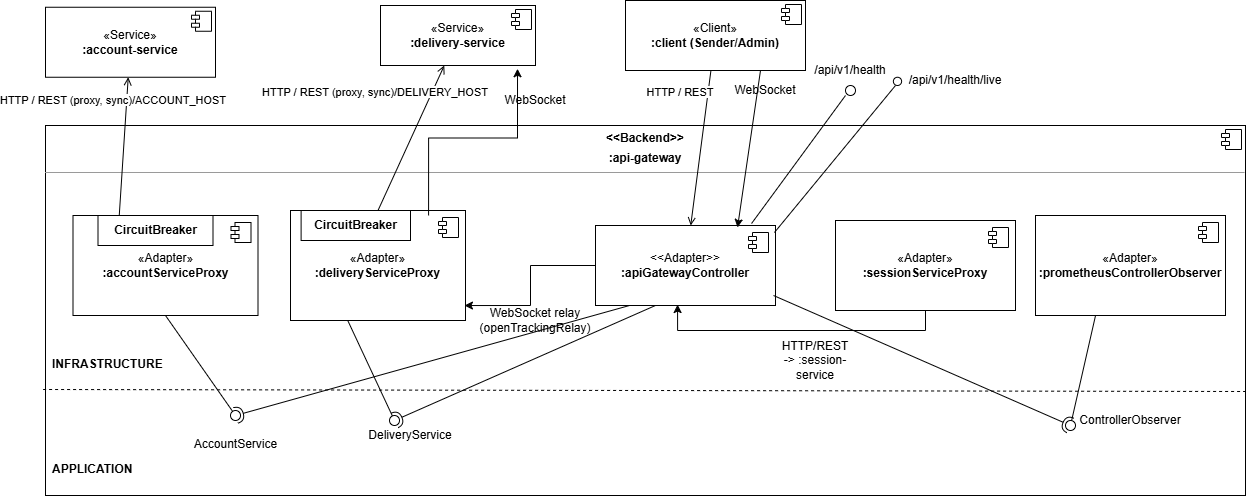

The diagram above was exported from draw.io. Its source (the exported page's mxGraphModel, read from the mxfile embedded in the PNG):
<mxGraphModel dx="1414" dy="743" grid="1" gridSize="10" guides="1" tooltips="1" connect="1" arrows="1" fold="1" page="1" pageScale="1" pageWidth="827" pageHeight="1169" math="0" shadow="0">
  <root>
    <mxCell id="0" />
    <mxCell id="1" parent="0" />
    <mxCell id="3SB_DBswf-qORMqN8HN1-72" parent="1" style="html=1;whiteSpace=wrap;fontColor=#000000;" value="«Client»&lt;br&gt;&lt;b&gt;:client (Sender/Admin)&lt;/b&gt;" vertex="1">
      <mxGeometry height="70" width="180" x="640" y="5" as="geometry" />
    </mxCell>
    <mxCell id="3SB_DBswf-qORMqN8HN1-73" parent="3SB_DBswf-qORMqN8HN1-72" style="shape=component;jettyWidth=8;jettyHeight=4;" value="" vertex="1">
      <mxGeometry height="20" relative="1" width="20" x="1" as="geometry">
        <mxPoint x="-24" y="4" as="offset" />
      </mxGeometry>
    </mxCell>
    <mxCell id="3SB_DBswf-qORMqN8HN1-74" parent="1" style="html=1;whiteSpace=wrap;fontColor=#000000;" value="«Service»&lt;br&gt;&lt;b&gt;:account-service&lt;/b&gt;" vertex="1">
      <mxGeometry height="70" width="170" x="60" y="11.75" as="geometry" />
    </mxCell>
    <mxCell id="3SB_DBswf-qORMqN8HN1-75" parent="3SB_DBswf-qORMqN8HN1-74" style="shape=component;jettyWidth=8;jettyHeight=4;" value="" vertex="1">
      <mxGeometry height="20" relative="1" width="20" x="1" as="geometry">
        <mxPoint x="-24" y="4" as="offset" />
      </mxGeometry>
    </mxCell>
    <mxCell id="3SB_DBswf-qORMqN8HN1-76" parent="1" style="html=1;whiteSpace=wrap;fontColor=#000000;" value="«Service»&lt;br&gt;&lt;b&gt;:delivery-service&lt;/b&gt;" vertex="1">
      <mxGeometry height="60" width="155" x="395" y="10" as="geometry" />
    </mxCell>
    <mxCell id="3SB_DBswf-qORMqN8HN1-77" parent="3SB_DBswf-qORMqN8HN1-76" style="shape=component;jettyWidth=8;jettyHeight=4;" value="" vertex="1">
      <mxGeometry height="20" relative="1" width="20" x="1" as="geometry">
        <mxPoint x="-24" y="4" as="offset" />
      </mxGeometry>
    </mxCell>
    <mxCell id="3SB_DBswf-qORMqN8HN1-78" parent="1" style="align=left;overflow=fill;html=1;dropTarget=0;whiteSpace=wrap;verticalAlign=top;" value="&lt;p style=&quot;margin:0px;margin-top:6px;text-align:center;&quot;&gt;&lt;b&gt;&amp;lt;&amp;lt;Backend&amp;gt;&amp;gt;&lt;/b&gt;&lt;/p&gt;&lt;p style=&quot;margin:0px;margin-top:6px;text-align:center;&quot;&gt;&lt;b&gt;:api-gateway&lt;/b&gt;&lt;br&gt;&lt;/p&gt;&lt;hr size=&quot;1&quot;&gt;" vertex="1">
      <mxGeometry height="370" width="1200" x="60" y="130" as="geometry" />
    </mxCell>
    <mxCell id="3SB_DBswf-qORMqN8HN1-79" parent="3SB_DBswf-qORMqN8HN1-78" style="shape=component;jettyWidth=8;jettyHeight=4;" value="" vertex="1">
      <mxGeometry height="20" relative="1" width="20" x="1" as="geometry">
        <mxPoint x="-24" y="4" as="offset" />
      </mxGeometry>
    </mxCell>
    <mxCell id="3SB_DBswf-qORMqN8HN1-80" edge="1" parent="1" style="endArrow=none;dashed=1;html=1;rounded=0;entryX=1.002;entryY=0.404;entryDx=0;entryDy=0;entryPerimeter=0;exitX=0.002;exitY=0.366;exitDx=0;exitDy=0;exitPerimeter=0;">
      <mxGeometry relative="1" as="geometry">
        <mxPoint x="57.60000000000002" y="394" as="sourcePoint" />
        <mxPoint x="1260" y="396" as="targetPoint" />
      </mxGeometry>
    </mxCell>
    <mxCell id="3SB_DBswf-qORMqN8HN1-82" parent="1" style="text;html=1;align=left;fontStyle=1;" value="INFRASTRUCTURE" vertex="1">
      <mxGeometry height="20" width="120" x="65" y="355" as="geometry" />
    </mxCell>
    <mxCell id="3SB_DBswf-qORMqN8HN1-83" parent="1" style="text;html=1;align=left;fontStyle=1;" value="APPLICATION" vertex="1">
      <mxGeometry height="20" width="120" x="65" y="460" as="geometry" />
    </mxCell>
    <mxCell id="3SB_DBswf-qORMqN8HN1-85" parent="1" style="html=1;whiteSpace=wrap;fontColor=#000000;" value="«Adapter»&lt;br&gt;&lt;b&gt;:accountServiceProxy&lt;/b&gt;" vertex="1">
      <mxGeometry height="100" width="185" x="87.5" y="220" as="geometry" />
    </mxCell>
    <mxCell id="3SB_DBswf-qORMqN8HN1-86" parent="3SB_DBswf-qORMqN8HN1-85" style="shape=module;jettyWidth=8;jettyHeight=4;" value="" vertex="1">
      <mxGeometry height="20" relative="1" width="20" x="1" as="geometry">
        <mxPoint x="-27" y="7" as="offset" />
      </mxGeometry>
    </mxCell>
    <mxCell id="3SB_DBswf-qORMqN8HN1-87" parent="3SB_DBswf-qORMqN8HN1-85" style="rounded=0;whiteSpace=wrap;html=1;" value="&lt;b&gt;CircuitBreaker&lt;/b&gt;" vertex="1">
      <mxGeometry height="30" width="115" x="25" as="geometry" />
    </mxCell>
    <mxCell id="3SB_DBswf-qORMqN8HN1-88" parent="1" style="html=1;whiteSpace=wrap;fontColor=#000000;" value="«Adapter»&lt;br&gt;&lt;b&gt;:deliveryServiceProxy&lt;/b&gt;" vertex="1">
      <mxGeometry height="110" width="175" x="305" y="215" as="geometry" />
    </mxCell>
    <mxCell id="3SB_DBswf-qORMqN8HN1-89" parent="3SB_DBswf-qORMqN8HN1-88" style="shape=module;jettyWidth=8;jettyHeight=4;" value="" vertex="1">
      <mxGeometry height="20" relative="1" width="20" x="1" as="geometry">
        <mxPoint x="-27" y="7" as="offset" />
      </mxGeometry>
    </mxCell>
    <mxCell id="3SB_DBswf-qORMqN8HN1-90" parent="3SB_DBswf-qORMqN8HN1-88" style="rounded=0;whiteSpace=wrap;html=1;" value="&lt;b&gt;CircuitBreaker&lt;/b&gt;" vertex="1">
      <mxGeometry height="30" width="109.39" x="10.61" as="geometry" />
    </mxCell>
    <mxCell id="3SB_DBswf-qORMqN8HN1-91" parent="1" style="html=1;whiteSpace=wrap;fontColor=#000000;" value="&amp;lt;&amp;lt;Adapter&amp;gt;&amp;gt;&lt;br&gt;&lt;b&gt;:apiGatewayController&lt;/b&gt;" vertex="1">
      <mxGeometry height="80" width="180" x="610" y="230" as="geometry" />
    </mxCell>
    <mxCell id="3SB_DBswf-qORMqN8HN1-92" parent="3SB_DBswf-qORMqN8HN1-91" style="shape=module;jettyWidth=8;jettyHeight=4;" value="" vertex="1">
      <mxGeometry height="20" relative="1" width="20" x="1" as="geometry">
        <mxPoint x="-27" y="7" as="offset" />
      </mxGeometry>
    </mxCell>
    <mxCell id="3SB_DBswf-qORMqN8HN1-95" parent="1" style="ellipse;whiteSpace=wrap;html=1;aspect=fixed;fillColor=none;strokeColor=none;resizable=0;points=[];" value="" vertex="1">
      <mxGeometry height="10" width="10" x="600" y="330" as="geometry" />
    </mxCell>
    <mxCell id="3SB_DBswf-qORMqN8HN1-96" parent="1" style="ellipse;whiteSpace=wrap;html=1;aspect=fixed;fillColor=none;strokeColor=none;resizable=0;points=[];" value="" vertex="1">
      <mxGeometry height="10" width="10" x="185" y="300" as="geometry" />
    </mxCell>
    <mxCell id="3SB_DBswf-qORMqN8HN1-97" parent="1" style="ellipse;whiteSpace=wrap;html=1;aspect=fixed;fillColor=none;strokeColor=none;resizable=0;points=[];" value="" vertex="1">
      <mxGeometry height="10" width="10" x="405" y="300" as="geometry" />
    </mxCell>
    <mxCell id="3SB_DBswf-qORMqN8HN1-99" parent="1" style="text;html=1;align=center;" value="AccountService" vertex="1">
      <mxGeometry height="20" width="110" x="195" y="435" as="geometry" />
    </mxCell>
    <mxCell id="3SB_DBswf-qORMqN8HN1-102" edge="1" parent="1" source="3SB_DBswf-qORMqN8HN1-72" style="endArrow=open;html=1;rounded=0;" target="3SB_DBswf-qORMqN8HN1-91" value="">
      <mxGeometry relative="1" as="geometry" />
    </mxCell>
    <mxCell id="3SB_DBswf-qORMqN8HN1-103" edge="1" parent="1" source="3SB_DBswf-qORMqN8HN1-85" style="endArrow=open;html=1;rounded=0;exitX=0.25;exitY=0;exitDx=0;exitDy=0;" target="3SB_DBswf-qORMqN8HN1-74" value="">
      <mxGeometry relative="1" as="geometry" />
    </mxCell>
    <mxCell id="3SB_DBswf-qORMqN8HN1-104" edge="1" parent="1" source="3SB_DBswf-qORMqN8HN1-88" style="endArrow=open;html=1;rounded=0;exitX=0.5;exitY=0;exitDx=0;exitDy=0;" target="3SB_DBswf-qORMqN8HN1-76" value="">
      <mxGeometry relative="1" x="0.657" y="26" as="geometry">
        <mxPoint as="offset" />
      </mxGeometry>
    </mxCell>
    <mxCell id="3SB_DBswf-qORMqN8HN1-108" parent="1" style="ellipse;whiteSpace=wrap;html=1;align=center;aspect=fixed;fillColor=none;strokeColor=none;resizable=0;perimeter=centerPerimeter;rotatable=0;allowArrows=0;points=[];outlineConnect=1;" value="" vertex="1">
      <mxGeometry height="10" width="10" x="725" y="425" as="geometry" />
    </mxCell>
    <mxCell id="3SB_DBswf-qORMqN8HN1-109" edge="1" parent="1" source="3SB_DBswf-qORMqN8HN1-91" style="rounded=0;orthogonalLoop=1;jettySize=auto;html=1;endArrow=halfCircle;endFill=0;endSize=6;strokeWidth=1;sketch=0;exitX=0.189;exitY=1;exitDx=0;exitDy=0;exitPerimeter=0;" target="3SB_DBswf-qORMqN8HN1-111" value="">
      <mxGeometry relative="1" as="geometry">
        <mxPoint x="340" y="445" as="sourcePoint" />
      </mxGeometry>
    </mxCell>
    <mxCell id="3SB_DBswf-qORMqN8HN1-110" edge="1" parent="1" source="3SB_DBswf-qORMqN8HN1-85" style="rounded=0;orthogonalLoop=1;jettySize=auto;html=1;endArrow=oval;endFill=0;sketch=0;sourcePerimeterSpacing=0;targetPerimeterSpacing=0;endSize=10;exitX=0.5;exitY=1;exitDx=0;exitDy=0;" target="3SB_DBswf-qORMqN8HN1-111" value="">
      <mxGeometry relative="1" as="geometry">
        <mxPoint x="240" y="385" as="sourcePoint" />
      </mxGeometry>
    </mxCell>
    <mxCell id="3SB_DBswf-qORMqN8HN1-111" parent="1" style="ellipse;whiteSpace=wrap;html=1;align=center;aspect=fixed;fillColor=none;strokeColor=none;resizable=0;perimeter=centerPerimeter;rotatable=0;allowArrows=0;points=[];outlineConnect=1;" value="" vertex="1">
      <mxGeometry height="10" width="10" x="245" y="415" as="geometry" />
    </mxCell>
    <mxCell id="3SB_DBswf-qORMqN8HN1-112" edge="1" parent="1" source="3SB_DBswf-qORMqN8HN1-91" style="rounded=0;orthogonalLoop=1;jettySize=auto;html=1;endArrow=halfCircle;endFill=0;endSize=6;strokeWidth=1;sketch=0;exitX=0.333;exitY=1;exitDx=0;exitDy=0;exitPerimeter=0;" target="3SB_DBswf-qORMqN8HN1-114" value="">
      <mxGeometry relative="1" as="geometry">
        <mxPoint x="440" y="400" as="sourcePoint" />
      </mxGeometry>
    </mxCell>
    <mxCell id="3SB_DBswf-qORMqN8HN1-113" edge="1" parent="1" source="3SB_DBswf-qORMqN8HN1-88" style="rounded=0;orthogonalLoop=1;jettySize=auto;html=1;endArrow=oval;endFill=0;sketch=0;sourcePerimeterSpacing=0;targetPerimeterSpacing=0;endSize=10;exitX=0.328;exitY=1.003;exitDx=0;exitDy=0;exitPerimeter=0;" target="3SB_DBswf-qORMqN8HN1-114" value="">
      <mxGeometry relative="1" as="geometry">
        <mxPoint x="430" y="325" as="sourcePoint" />
      </mxGeometry>
    </mxCell>
    <mxCell id="3SB_DBswf-qORMqN8HN1-114" parent="1" style="ellipse;whiteSpace=wrap;html=1;align=center;aspect=fixed;fillColor=none;strokeColor=none;resizable=0;perimeter=centerPerimeter;rotatable=0;allowArrows=0;points=[];outlineConnect=1;" value="" vertex="1">
      <mxGeometry height="10" width="10" x="404" y="420" as="geometry" />
    </mxCell>
    <mxCell id="3SB_DBswf-qORMqN8HN1-115" parent="1" style="html=1;dropTarget=0;whiteSpace=wrap;" value="«Adapter»&lt;br&gt;&lt;b&gt;:sessionServiceProxy&lt;/b&gt;" vertex="1">
      <mxGeometry height="90" width="180" x="850" y="225" as="geometry" />
    </mxCell>
    <mxCell id="3SB_DBswf-qORMqN8HN1-116" parent="3SB_DBswf-qORMqN8HN1-115" style="shape=module;jettyWidth=8;jettyHeight=4;" value="" vertex="1">
      <mxGeometry height="20" relative="1" width="20" x="1" as="geometry">
        <mxPoint x="-27" y="7" as="offset" />
      </mxGeometry>
    </mxCell>
    <mxCell id="3SB_DBswf-qORMqN8HN1-119" parent="1" style="ellipse;whiteSpace=wrap;html=1;align=center;aspect=fixed;fillColor=none;strokeColor=none;resizable=0;perimeter=centerPerimeter;rotatable=0;allowArrows=0;points=[];outlineConnect=1;" value="" vertex="1">
      <mxGeometry height="10" width="10" x="916.12" y="460" as="geometry" />
    </mxCell>
    <mxCell id="3SB_DBswf-qORMqN8HN1-121" parent="1" style="text;html=1;whiteSpace=wrap;strokeColor=none;fillColor=none;align=center;verticalAlign=middle;rounded=0;" value="DeliveryService" vertex="1">
      <mxGeometry height="30" width="60" x="395" y="425" as="geometry" />
    </mxCell>
    <mxCell id="3SB_DBswf-qORMqN8HN1-122" edge="1" parent="1" source="3SB_DBswf-qORMqN8HN1-72" style="endArrow=classic;html=1;rounded=0;exitX=0.75;exitY=1;exitDx=0;exitDy=0;entryX=0.789;entryY=0.025;entryDx=0;entryDy=0;entryPerimeter=0;" target="3SB_DBswf-qORMqN8HN1-91" value="">
      <mxGeometry height="50" relative="1" width="50" as="geometry">
        <mxPoint x="810" y="130" as="sourcePoint" />
        <mxPoint x="860" y="80" as="targetPoint" />
      </mxGeometry>
    </mxCell>
    <mxCell id="3SB_DBswf-qORMqN8HN1-123" parent="1" style="text;html=1;whiteSpace=wrap;strokeColor=none;fillColor=none;align=center;verticalAlign=middle;rounded=0;" value="WebSocket" vertex="1">
      <mxGeometry height="30" width="60" x="750" y="80" as="geometry" />
    </mxCell>
    <mxCell id="3SB_DBswf-qORMqN8HN1-124" edge="1" parent="1" source="3SB_DBswf-qORMqN8HN1-91" style="endArrow=none;html=1;rounded=0;exitX=0.867;exitY=-0.025;exitDx=0;exitDy=0;exitPerimeter=0;" value="">
      <mxGeometry height="50" relative="1" width="50" as="geometry">
        <mxPoint x="800" y="220" as="sourcePoint" />
        <mxPoint x="860" y="100" as="targetPoint" />
      </mxGeometry>
    </mxCell>
    <mxCell id="3SB_DBswf-qORMqN8HN1-125" parent="1" style="ellipse;whiteSpace=wrap;html=1;aspect=fixed;" value="" vertex="1">
      <mxGeometry height="10" width="10" x="860" y="90" as="geometry" />
    </mxCell>
    <mxCell id="3SB_DBswf-qORMqN8HN1-126" parent="1" style="text;html=1;whiteSpace=wrap;strokeColor=none;fillColor=none;align=center;verticalAlign=middle;rounded=0;" value="/api/v1/health" vertex="1">
      <mxGeometry height="30" width="60" x="835" y="60" as="geometry" />
    </mxCell>
    <mxCell id="3SB_DBswf-qORMqN8HN1-127" edge="1" parent="1" source="3SB_DBswf-qORMqN8HN1-91" style="endArrow=none;html=1;rounded=0;exitX=0.994;exitY=0.088;exitDx=0;exitDy=0;exitPerimeter=0;" value="">
      <mxGeometry height="50" relative="1" width="50" as="geometry">
        <mxPoint x="790" y="220" as="sourcePoint" />
        <mxPoint x="910" y="90" as="targetPoint" />
      </mxGeometry>
    </mxCell>
    <mxCell id="3SB_DBswf-qORMqN8HN1-128" parent="1" style="ellipse;whiteSpace=wrap;html=1;aspect=fixed;" value="" vertex="1">
      <mxGeometry height="8.25" width="8.25" x="907.87" y="81.75" as="geometry" />
    </mxCell>
    <mxCell id="3SB_DBswf-qORMqN8HN1-129" parent="1" style="text;html=1;whiteSpace=wrap;strokeColor=none;fillColor=none;align=center;verticalAlign=middle;rounded=0;" value="/api/v1/health/live" vertex="1">
      <mxGeometry height="30" width="60" x="940" y="70" as="geometry" />
    </mxCell>
    <mxCell id="3SB_DBswf-qORMqN8HN1-130" edge="1" parent="1" source="3SB_DBswf-qORMqN8HN1-91" style="edgeStyle=orthogonalEdgeStyle;rounded=0;orthogonalLoop=1;jettySize=auto;html=1;exitX=0;exitY=0.5;exitDx=0;exitDy=0;entryX=0.994;entryY=0.864;entryDx=0;entryDy=0;entryPerimeter=0;" target="3SB_DBswf-qORMqN8HN1-88">
      <mxGeometry relative="1" as="geometry" />
    </mxCell>
    <mxCell id="3SB_DBswf-qORMqN8HN1-131" parent="1" style="text;html=1;whiteSpace=wrap;strokeColor=none;fillColor=none;align=center;verticalAlign=middle;rounded=0;" value="WebSocket relay (openTrackingRelay)" vertex="1">
      <mxGeometry height="30" width="60" x="520" y="310" as="geometry" />
    </mxCell>
    <mxCell id="3SB_DBswf-qORMqN8HN1-132" parent="1" style="html=1;dropTarget=0;whiteSpace=wrap;" value="«Adapter»&lt;br&gt;&lt;b&gt;:prometheusControllerObserver&lt;/b&gt;" vertex="1">
      <mxGeometry height="100" width="190" x="1050" y="220" as="geometry" />
    </mxCell>
    <mxCell id="3SB_DBswf-qORMqN8HN1-133" parent="3SB_DBswf-qORMqN8HN1-132" style="shape=module;jettyWidth=8;jettyHeight=4;" value="" vertex="1">
      <mxGeometry height="20" relative="1" width="20" x="1" as="geometry">
        <mxPoint x="-27" y="7" as="offset" />
      </mxGeometry>
    </mxCell>
    <mxCell id="3SB_DBswf-qORMqN8HN1-134" edge="1" parent="1" source="3SB_DBswf-qORMqN8HN1-91" style="rounded=0;orthogonalLoop=1;jettySize=auto;html=1;endArrow=halfCircle;endFill=0;endSize=6;strokeWidth=1;sketch=0;exitX=0.989;exitY=0.875;exitDx=0;exitDy=0;exitPerimeter=0;" target="3SB_DBswf-qORMqN8HN1-136" value="">
      <mxGeometry relative="1" as="geometry">
        <mxPoint x="540" y="482" as="sourcePoint" />
      </mxGeometry>
    </mxCell>
    <mxCell id="3SB_DBswf-qORMqN8HN1-135" edge="1" parent="1" source="3SB_DBswf-qORMqN8HN1-132" style="rounded=0;orthogonalLoop=1;jettySize=auto;html=1;endArrow=oval;endFill=0;sketch=0;sourcePerimeterSpacing=0;targetPerimeterSpacing=0;endSize=10;exitX=0.316;exitY=1;exitDx=0;exitDy=0;exitPerimeter=0;" target="3SB_DBswf-qORMqN8HN1-136" value="">
      <mxGeometry relative="1" as="geometry">
        <mxPoint x="1028" y="465" as="sourcePoint" />
      </mxGeometry>
    </mxCell>
    <mxCell id="3SB_DBswf-qORMqN8HN1-136" parent="1" style="ellipse;whiteSpace=wrap;html=1;align=center;aspect=fixed;fillColor=none;strokeColor=none;resizable=0;perimeter=centerPerimeter;rotatable=0;allowArrows=0;points=[];outlineConnect=1;" value="" vertex="1">
      <mxGeometry height="10" width="10" x="1080" y="425" as="geometry" />
    </mxCell>
    <mxCell id="3SB_DBswf-qORMqN8HN1-137" parent="1" style="text;html=1;whiteSpace=wrap;strokeColor=none;fillColor=none;align=center;verticalAlign=middle;rounded=0;" value="ControllerObserver" vertex="1">
      <mxGeometry height="30" width="60" x="1115" y="410" as="geometry" />
    </mxCell>
    <mxCell id="3SB_DBswf-qORMqN8HN1-138" edge="1" parent="1" source="3SB_DBswf-qORMqN8HN1-88" style="edgeStyle=orthogonalEdgeStyle;rounded=0;orthogonalLoop=1;jettySize=auto;html=1;exitX=0.789;exitY=0.045;exitDx=0;exitDy=0;entryX=0.884;entryY=1.054;entryDx=0;entryDy=0;entryPerimeter=0;exitPerimeter=0;" target="3SB_DBswf-qORMqN8HN1-76">
      <mxGeometry relative="1" as="geometry">
        <mxPoint x="520" y="200" as="sourcePoint" />
        <mxPoint x="538.69" y="60" as="targetPoint" />
      </mxGeometry>
    </mxCell>
    <mxCell id="3SB_DBswf-qORMqN8HN1-139" parent="1" style="text;html=1;whiteSpace=wrap;strokeColor=none;fillColor=none;align=center;verticalAlign=middle;rounded=0;" value="WebSocket" vertex="1">
      <mxGeometry height="30" width="60" x="520" y="90" as="geometry" />
    </mxCell>
    <mxCell id="3SB_DBswf-qORMqN8HN1-140" parent="1" style="text;html=1;whiteSpace=wrap;strokeColor=none;fillColor=none;align=center;verticalAlign=middle;rounded=0;" value="&lt;span style=&quot;font-size: 11px; white-space: nowrap; background-color: rgb(255, 255, 255);&quot;&gt;HTTP / REST (proxy, sync)/DELIVERY_HOST&lt;/span&gt;" vertex="1">
      <mxGeometry height="30" width="60" x="360" y="81.75" as="geometry" />
    </mxCell>
    <mxCell id="3SB_DBswf-qORMqN8HN1-141" parent="1" style="text;html=1;whiteSpace=wrap;strokeColor=none;fillColor=none;align=center;verticalAlign=middle;rounded=0;" value="&lt;span style=&quot;font-size: 11px; white-space: nowrap; background-color: rgb(255, 255, 255);&quot;&gt;HTTP / REST&lt;/span&gt;" vertex="1">
      <mxGeometry height="30" width="60" x="665" y="81.75" as="geometry" />
    </mxCell>
    <mxCell id="3SB_DBswf-qORMqN8HN1-142" parent="1" style="text;html=1;whiteSpace=wrap;strokeColor=none;fillColor=none;align=center;verticalAlign=middle;rounded=0;" value="&lt;span style=&quot;font-size: 11px; white-space: nowrap; background-color: rgb(255, 255, 255);&quot;&gt;HTTP / REST (proxy, sync)/ACCOUNT_HOST&lt;/span&gt;" vertex="1">
      <mxGeometry height="30" width="60" x="98" y="90" as="geometry" />
    </mxCell>
    <mxCell id="EXC5ctsQDeitI3npjNam-1" edge="1" parent="1" source="3SB_DBswf-qORMqN8HN1-115" style="edgeStyle=orthogonalEdgeStyle;rounded=0;orthogonalLoop=1;jettySize=auto;html=1;exitX=0.5;exitY=1;exitDx=0;exitDy=0;entryX=0.456;entryY=0.988;entryDx=0;entryDy=0;entryPerimeter=0;" target="3SB_DBswf-qORMqN8HN1-91">
      <mxGeometry relative="1" as="geometry" />
    </mxCell>
    <mxCell id="EXC5ctsQDeitI3npjNam-2" parent="1" style="text;html=1;whiteSpace=wrap;strokeColor=none;fillColor=none;align=center;verticalAlign=middle;rounded=0;" value="HTTP/REST -&amp;gt; :session-service" vertex="1">
      <mxGeometry height="30" width="60" x="800" y="350" as="geometry" />
    </mxCell>
  </root>
</mxGraphModel>